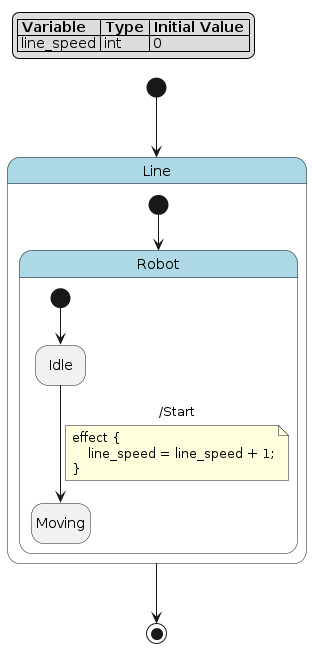

The diagram above was rendered by PlantUML. Its source (embedded in the PNG):
@startuml
hide empty description

skinparam state {
  BackgroundColor<<pseudo>> LightGray
  BackgroundColor<<composite>> LightBlue
  BorderColor<<pseudo>> Gray
  FontStyle<<pseudo>> italic
}

legend top left
|= Variable |= Type |= Initial Value |
| line_speed | int | 0 |
endlegend

state "Line" as line <<composite>> {
    state "Robot" as line__robot <<composite>> {
        state "Idle" as line__robot__idle
        state "Moving" as line__robot__moving
        [*] --> line__robot__idle
        line__robot__idle --> line__robot__moving : /Start
        note on link
        effect {
            line_speed = line_speed + 1;
        }
        end note
    }
    [*] --> line__robot
}
[*] --> line
line --> [*]
@enduml